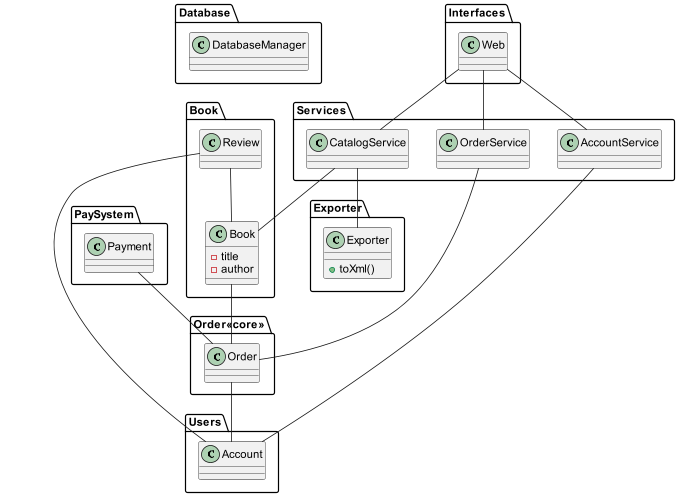

The diagram above was rendered by PlantUML. Its source (embedded in the PNG):
@startuml
'https://plantuml.com/class-diagram

package Database {
class DatabaseManager {
}
}

package Exporter {
class Exporter {
+toXml()
}
}


package Book {
class Book {
-title
-author
}

Review -- Book
class Review {
}
}

package "Order<<core>>" {

Book -- Order


class Order {
}
}

package Users {
Review -- Account
Order -- Account
class Account {
}
}

package Services {
CatalogService -- Exporter
CatalogService -- Book
class CatalogService{}
OrderService -- Order
class OrderService{}
AccountService -- Account
class AccountService{}
}

package Interfaces {
Web -- CatalogService
Web -- OrderService
Web -- AccountService
class Web {
}
}

package PaySystem {
Payment -- Order
class Payment {
}
}
@enduml